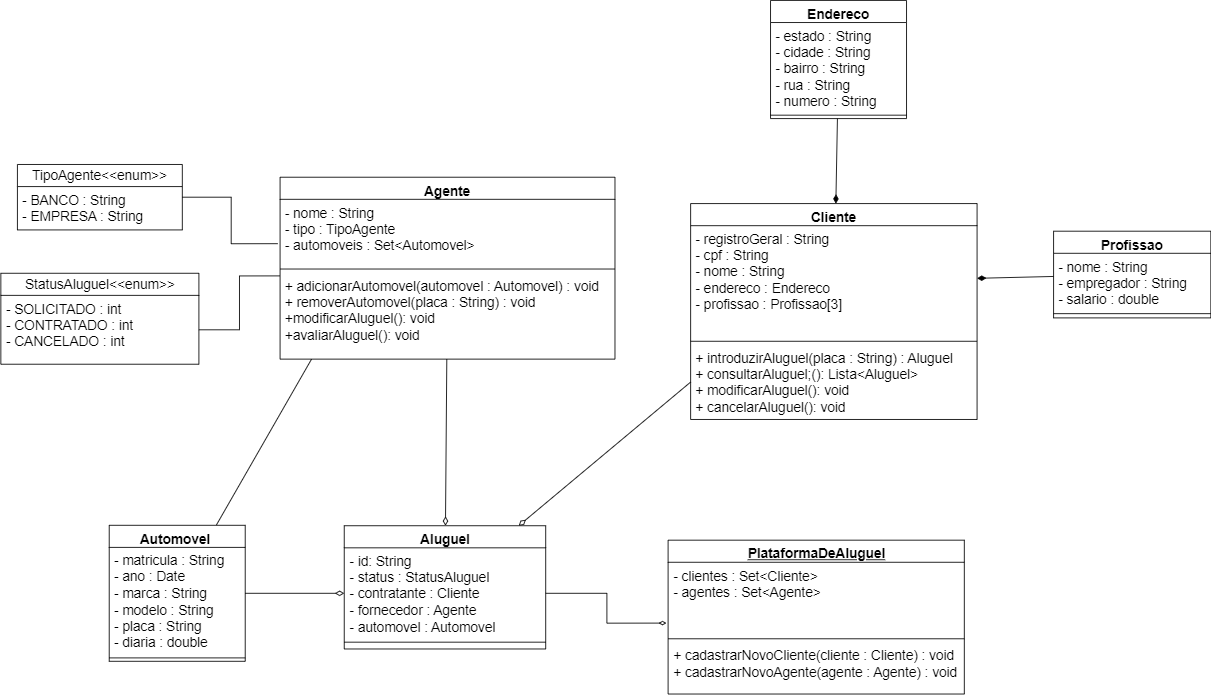

The diagram above was exported from draw.io. Its source (the exported page's mxGraphModel, read from the mxfile embedded in the PNG):
<mxGraphModel dx="2593" dy="1378" grid="0" gridSize="10" guides="1" tooltips="1" connect="1" arrows="1" fold="1" page="0" pageScale="1" pageWidth="827" pageHeight="1169" math="0" shadow="0">
  <root>
    <mxCell id="0" />
    <mxCell id="1" parent="0" />
    <mxCell id="xcU6ocWh2SVXhGSUTev7-46" style="edgeStyle=none;curved=1;rounded=0;orthogonalLoop=1;jettySize=auto;html=1;fontSize=12;startSize=8;endSize=8;endArrow=diamondThin;endFill=0;exitX=0;exitY=0.5;exitDx=0;exitDy=0;" parent="1" source="xcU6ocWh2SVXhGSUTev7-4" target="xcU6ocWh2SVXhGSUTev7-36" edge="1">
      <mxGeometry relative="1" as="geometry">
        <mxPoint x="186" y="351" as="sourcePoint" />
      </mxGeometry>
    </mxCell>
    <mxCell id="xcU6ocWh2SVXhGSUTev7-1" value="Cliente" style="swimlane;fontStyle=1;align=center;verticalAlign=top;childLayout=stackLayout;horizontal=1;startSize=26;horizontalStack=0;resizeParent=1;resizeParentMax=0;resizeLast=0;collapsible=1;marginBottom=0;whiteSpace=wrap;html=1;fontSize=16;" parent="1" vertex="1">
      <mxGeometry x="165" y="154" width="337" height="254" as="geometry" />
    </mxCell>
    <mxCell id="xcU6ocWh2SVXhGSUTev7-2" value="- registroGeral : String&lt;br&gt;- cpf : String&lt;br&gt;- nome : String&lt;br&gt;- endereco : Endereco&lt;br&gt;- profissao : Profissao[3]" style="text;strokeColor=none;fillColor=none;align=left;verticalAlign=top;spacingLeft=4;spacingRight=4;overflow=hidden;rotatable=0;points=[[0,0.5],[1,0.5]];portConstraint=eastwest;whiteSpace=wrap;html=1;fontSize=16;" parent="xcU6ocWh2SVXhGSUTev7-1" vertex="1">
      <mxGeometry y="26" width="337" height="132" as="geometry" />
    </mxCell>
    <mxCell id="xcU6ocWh2SVXhGSUTev7-3" value="" style="line;strokeWidth=1;fillColor=none;align=left;verticalAlign=middle;spacingTop=-1;spacingLeft=3;spacingRight=3;rotatable=0;labelPosition=right;points=[];portConstraint=eastwest;strokeColor=inherit;fontSize=16;" parent="xcU6ocWh2SVXhGSUTev7-1" vertex="1">
      <mxGeometry y="158" width="337" height="8" as="geometry" />
    </mxCell>
    <mxCell id="xcU6ocWh2SVXhGSUTev7-4" value="+ introduzirAluguel(placa : String) : Aluguel&lt;br&gt;+ consultarAluguel;(): Lista&amp;lt;Aluguel&amp;gt;&lt;br&gt;+ modificarAluguel(): void&lt;br&gt;+ cancelarAluguel(): void" style="text;strokeColor=none;fillColor=none;align=left;verticalAlign=top;spacingLeft=4;spacingRight=4;overflow=hidden;rotatable=0;points=[[0,0.5],[1,0.5]];portConstraint=eastwest;whiteSpace=wrap;html=1;fontSize=16;" parent="xcU6ocWh2SVXhGSUTev7-1" vertex="1">
      <mxGeometry y="166" width="337" height="88" as="geometry" />
    </mxCell>
    <mxCell id="xcU6ocWh2SVXhGSUTev7-34" value="" style="edgeStyle=none;curved=1;rounded=0;orthogonalLoop=1;jettySize=auto;html=1;fontSize=12;startSize=8;endSize=8;endArrow=diamondThin;endFill=1;" parent="1" source="xcU6ocWh2SVXhGSUTev7-5" target="xcU6ocWh2SVXhGSUTev7-1" edge="1">
      <mxGeometry relative="1" as="geometry" />
    </mxCell>
    <mxCell id="xcU6ocWh2SVXhGSUTev7-5" value="Endereco" style="swimlane;fontStyle=1;align=center;verticalAlign=top;childLayout=stackLayout;horizontal=1;startSize=26;horizontalStack=0;resizeParent=1;resizeParentMax=0;resizeLast=0;collapsible=1;marginBottom=0;whiteSpace=wrap;html=1;fontSize=16;" parent="1" vertex="1">
      <mxGeometry x="259" y="-85" width="160" height="139" as="geometry" />
    </mxCell>
    <mxCell id="xcU6ocWh2SVXhGSUTev7-6" value="- estado : String&lt;br&gt;- cidade : String&lt;br&gt;- bairro : String&lt;br&gt;- rua : String&lt;br&gt;- numero : String" style="text;strokeColor=none;fillColor=none;align=left;verticalAlign=top;spacingLeft=4;spacingRight=4;overflow=hidden;rotatable=0;points=[[0,0.5],[1,0.5]];portConstraint=eastwest;whiteSpace=wrap;html=1;fontSize=16;" parent="xcU6ocWh2SVXhGSUTev7-5" vertex="1">
      <mxGeometry y="26" width="160" height="105" as="geometry" />
    </mxCell>
    <mxCell id="xcU6ocWh2SVXhGSUTev7-7" value="" style="line;strokeWidth=1;fillColor=none;align=left;verticalAlign=middle;spacingTop=-1;spacingLeft=3;spacingRight=3;rotatable=0;labelPosition=right;points=[];portConstraint=eastwest;strokeColor=inherit;fontSize=16;" parent="xcU6ocWh2SVXhGSUTev7-5" vertex="1">
      <mxGeometry y="131" width="160" height="8" as="geometry" />
    </mxCell>
    <mxCell id="xcU6ocWh2SVXhGSUTev7-35" value="" style="edgeStyle=none;curved=1;rounded=0;orthogonalLoop=1;jettySize=auto;html=1;fontSize=12;startSize=8;endSize=8;endArrow=diamondThin;endFill=1;" parent="1" source="xcU6ocWh2SVXhGSUTev7-17" target="xcU6ocWh2SVXhGSUTev7-2" edge="1">
      <mxGeometry relative="1" as="geometry" />
    </mxCell>
    <mxCell id="xcU6ocWh2SVXhGSUTev7-17" value="Profissao" style="swimlane;fontStyle=1;align=center;verticalAlign=top;childLayout=stackLayout;horizontal=1;startSize=26;horizontalStack=0;resizeParent=1;resizeParentMax=0;resizeLast=0;collapsible=1;marginBottom=0;whiteSpace=wrap;html=1;fontSize=16;" parent="1" vertex="1">
      <mxGeometry x="592" y="186.5" width="185" height="102" as="geometry" />
    </mxCell>
    <mxCell id="xcU6ocWh2SVXhGSUTev7-18" value="- nome : String&lt;br&gt;- empregador : String&lt;br&gt;- salario : double" style="text;strokeColor=none;fillColor=none;align=left;verticalAlign=top;spacingLeft=4;spacingRight=4;overflow=hidden;rotatable=0;points=[[0,0.5],[1,0.5]];portConstraint=eastwest;whiteSpace=wrap;html=1;fontSize=16;" parent="xcU6ocWh2SVXhGSUTev7-17" vertex="1">
      <mxGeometry y="26" width="185" height="67" as="geometry" />
    </mxCell>
    <mxCell id="xcU6ocWh2SVXhGSUTev7-19" value="" style="line;strokeWidth=1;fillColor=none;align=left;verticalAlign=middle;spacingTop=-1;spacingLeft=3;spacingRight=3;rotatable=0;labelPosition=right;points=[];portConstraint=eastwest;strokeColor=inherit;fontSize=16;" parent="xcU6ocWh2SVXhGSUTev7-17" vertex="1">
      <mxGeometry y="93" width="185" height="8" as="geometry" />
    </mxCell>
    <mxCell id="xcU6ocWh2SVXhGSUTev7-20" value="+ method(type): type" style="text;strokeColor=none;fillColor=none;align=left;verticalAlign=top;spacingLeft=4;spacingRight=4;overflow=hidden;rotatable=0;points=[[0,0.5],[1,0.5]];portConstraint=eastwest;whiteSpace=wrap;html=1;fontSize=16;" parent="xcU6ocWh2SVXhGSUTev7-17" vertex="1">
      <mxGeometry y="101" width="185" height="1" as="geometry" />
    </mxCell>
    <mxCell id="xcU6ocWh2SVXhGSUTev7-44" style="edgeStyle=none;curved=1;rounded=0;orthogonalLoop=1;jettySize=auto;html=1;fontSize=12;startSize=8;endSize=8;endArrow=diamondThin;endFill=0;" parent="1" source="xcU6ocWh2SVXhGSUTev7-21" target="xcU6ocWh2SVXhGSUTev7-36" edge="1">
      <mxGeometry relative="1" as="geometry" />
    </mxCell>
    <mxCell id="xcU6ocWh2SVXhGSUTev7-21" value="Agente" style="swimlane;fontStyle=1;align=center;verticalAlign=top;childLayout=stackLayout;horizontal=1;startSize=26;horizontalStack=0;resizeParent=1;resizeParentMax=0;resizeLast=0;collapsible=1;marginBottom=0;whiteSpace=wrap;html=1;fontSize=16;" parent="1" vertex="1">
      <mxGeometry x="-318" y="123" width="394" height="214" as="geometry" />
    </mxCell>
    <mxCell id="xcU6ocWh2SVXhGSUTev7-22" value="- nome : String&lt;br&gt;- tipo : TipoAgente&lt;br&gt;- automoveis : Set&amp;lt;Automovel&amp;gt;" style="text;strokeColor=none;fillColor=none;align=left;verticalAlign=top;spacingLeft=4;spacingRight=4;overflow=hidden;rotatable=0;points=[[0,0.5],[1,0.5]];portConstraint=eastwest;whiteSpace=wrap;html=1;fontSize=16;" parent="xcU6ocWh2SVXhGSUTev7-21" vertex="1">
      <mxGeometry y="26" width="394" height="78" as="geometry" />
    </mxCell>
    <mxCell id="xcU6ocWh2SVXhGSUTev7-23" value="" style="line;strokeWidth=1;fillColor=none;align=left;verticalAlign=middle;spacingTop=-1;spacingLeft=3;spacingRight=3;rotatable=0;labelPosition=right;points=[];portConstraint=eastwest;strokeColor=inherit;fontSize=16;" parent="xcU6ocWh2SVXhGSUTev7-21" vertex="1">
      <mxGeometry y="104" width="394" height="8" as="geometry" />
    </mxCell>
    <mxCell id="xcU6ocWh2SVXhGSUTev7-24" value="+ adicionarAutomovel(automovel : Automovel) : void&lt;br&gt;+ removerAutomovel(placa : String) : void&lt;br&gt;+modificarAluguel(): void&lt;br&gt;+avaliarAluguel(): void" style="text;strokeColor=none;fillColor=none;align=left;verticalAlign=top;spacingLeft=4;spacingRight=4;overflow=hidden;rotatable=0;points=[[0,0.5],[1,0.5]];portConstraint=eastwest;whiteSpace=wrap;html=1;fontSize=16;" parent="xcU6ocWh2SVXhGSUTev7-21" vertex="1">
      <mxGeometry y="112" width="394" height="102" as="geometry" />
    </mxCell>
    <mxCell id="qQyhhMTILbDiNHuououR-5" style="edgeStyle=orthogonalEdgeStyle;rounded=0;orthogonalLoop=1;jettySize=auto;html=1;entryX=-0.007;entryY=0.669;entryDx=0;entryDy=0;entryPerimeter=0;endArrow=none;endFill=0;" edge="1" parent="1" source="xcU6ocWh2SVXhGSUTev7-25" target="xcU6ocWh2SVXhGSUTev7-22">
      <mxGeometry relative="1" as="geometry" />
    </mxCell>
    <mxCell id="xcU6ocWh2SVXhGSUTev7-25" value="TipoAgente&amp;lt;&amp;lt;enum&amp;gt;&amp;gt;" style="swimlane;fontStyle=0;childLayout=stackLayout;horizontal=1;startSize=26;fillColor=none;horizontalStack=0;resizeParent=1;resizeParentMax=0;resizeLast=0;collapsible=1;marginBottom=0;whiteSpace=wrap;html=1;fontSize=16;" parent="1" vertex="1">
      <mxGeometry x="-627" y="108" width="194" height="77" as="geometry" />
    </mxCell>
    <mxCell id="xcU6ocWh2SVXhGSUTev7-26" value="- BANCO : String&lt;br&gt;- EMPRESA : String" style="text;strokeColor=none;fillColor=none;align=left;verticalAlign=top;spacingLeft=4;spacingRight=4;overflow=hidden;rotatable=0;points=[[0,0.5],[1,0.5]];portConstraint=eastwest;whiteSpace=wrap;html=1;fontSize=16;" parent="xcU6ocWh2SVXhGSUTev7-25" vertex="1">
      <mxGeometry y="26" width="194" height="51" as="geometry" />
    </mxCell>
    <mxCell id="xcU6ocWh2SVXhGSUTev7-48" style="edgeStyle=none;curved=1;rounded=0;orthogonalLoop=1;jettySize=auto;html=1;entryX=0;entryY=0.5;entryDx=0;entryDy=0;fontSize=12;startSize=8;endSize=8;endArrow=diamondThin;endFill=0;" parent="1" source="xcU6ocWh2SVXhGSUTev7-29" target="xcU6ocWh2SVXhGSUTev7-37" edge="1">
      <mxGeometry relative="1" as="geometry" />
    </mxCell>
    <mxCell id="xcU6ocWh2SVXhGSUTev7-54" style="edgeStyle=none;curved=1;rounded=0;orthogonalLoop=1;jettySize=auto;html=1;fontSize=12;startSize=8;endSize=8;endArrow=none;endFill=0;entryX=0.094;entryY=1;entryDx=0;entryDy=0;entryPerimeter=0;" parent="1" source="xcU6ocWh2SVXhGSUTev7-29" target="xcU6ocWh2SVXhGSUTev7-24" edge="1">
      <mxGeometry relative="1" as="geometry">
        <mxPoint x="-193" y="293" as="targetPoint" />
      </mxGeometry>
    </mxCell>
    <mxCell id="xcU6ocWh2SVXhGSUTev7-29" value="Automovel&amp;nbsp;" style="swimlane;fontStyle=1;align=center;verticalAlign=top;childLayout=stackLayout;horizontal=1;startSize=26;horizontalStack=0;resizeParent=1;resizeParentMax=0;resizeLast=0;collapsible=1;marginBottom=0;whiteSpace=wrap;html=1;fontSize=16;" parent="1" vertex="1">
      <mxGeometry x="-519" y="532.5" width="160" height="160" as="geometry" />
    </mxCell>
    <mxCell id="xcU6ocWh2SVXhGSUTev7-30" value="- matricula : String&lt;br&gt;- ano : Date&lt;br&gt;- marca : String&lt;br&gt;- modelo : String&lt;br&gt;- placa : String&lt;br&gt;- diaria : double&lt;br&gt;&amp;nbsp;" style="text;strokeColor=none;fillColor=none;align=left;verticalAlign=top;spacingLeft=4;spacingRight=4;overflow=hidden;rotatable=0;points=[[0,0.5],[1,0.5]];portConstraint=eastwest;whiteSpace=wrap;html=1;fontSize=16;" parent="xcU6ocWh2SVXhGSUTev7-29" vertex="1">
      <mxGeometry y="26" width="160" height="126" as="geometry" />
    </mxCell>
    <mxCell id="xcU6ocWh2SVXhGSUTev7-31" value="" style="line;strokeWidth=1;fillColor=none;align=left;verticalAlign=middle;spacingTop=-1;spacingLeft=3;spacingRight=3;rotatable=0;labelPosition=right;points=[];portConstraint=eastwest;strokeColor=inherit;fontSize=16;" parent="xcU6ocWh2SVXhGSUTev7-29" vertex="1">
      <mxGeometry y="152" width="160" height="8" as="geometry" />
    </mxCell>
    <mxCell id="xcU6ocWh2SVXhGSUTev7-36" value="Aluguel" style="swimlane;fontStyle=1;align=center;verticalAlign=top;childLayout=stackLayout;horizontal=1;startSize=26;horizontalStack=0;resizeParent=1;resizeParentMax=0;resizeLast=0;collapsible=1;marginBottom=0;whiteSpace=wrap;html=1;fontSize=16;" parent="1" vertex="1">
      <mxGeometry x="-242.5" y="533" width="237" height="145" as="geometry" />
    </mxCell>
    <mxCell id="xcU6ocWh2SVXhGSUTev7-37" value="- id: String&lt;br&gt;- status : StatusAluguel&lt;br&gt;- contratante : Cliente&lt;br&gt;- fornecedor : Agente&lt;br&gt;- automovel : Automovel" style="text;strokeColor=none;fillColor=none;align=left;verticalAlign=top;spacingLeft=4;spacingRight=4;overflow=hidden;rotatable=0;points=[[0,0.5],[1,0.5]];portConstraint=eastwest;whiteSpace=wrap;html=1;fontSize=16;" parent="xcU6ocWh2SVXhGSUTev7-36" vertex="1">
      <mxGeometry y="26" width="237" height="107" as="geometry" />
    </mxCell>
    <mxCell id="xcU6ocWh2SVXhGSUTev7-38" value="" style="line;strokeWidth=1;fillColor=none;align=left;verticalAlign=middle;spacingTop=-1;spacingLeft=3;spacingRight=3;rotatable=0;labelPosition=right;points=[];portConstraint=eastwest;strokeColor=inherit;fontSize=16;" parent="xcU6ocWh2SVXhGSUTev7-36" vertex="1">
      <mxGeometry y="133" width="237" height="8" as="geometry" />
    </mxCell>
    <mxCell id="xcU6ocWh2SVXhGSUTev7-39" value="+ method(type): type" style="text;strokeColor=none;fillColor=none;align=left;verticalAlign=top;spacingLeft=4;spacingRight=4;overflow=hidden;rotatable=0;points=[[0,0.5],[1,0.5]];portConstraint=eastwest;whiteSpace=wrap;html=1;fontSize=16;" parent="xcU6ocWh2SVXhGSUTev7-36" vertex="1">
      <mxGeometry y="141" width="237" height="4" as="geometry" />
    </mxCell>
    <mxCell id="xcU6ocWh2SVXhGSUTev7-40" value="StatusAluguel&amp;lt;&amp;lt;enum&amp;gt;&amp;gt;" style="swimlane;fontStyle=0;childLayout=stackLayout;horizontal=1;startSize=26;fillColor=none;horizontalStack=0;resizeParent=1;resizeParentMax=0;resizeLast=0;collapsible=1;marginBottom=0;whiteSpace=wrap;html=1;fontSize=16;" parent="1" vertex="1">
      <mxGeometry x="-646.5" y="236" width="233" height="107" as="geometry" />
    </mxCell>
    <mxCell id="xcU6ocWh2SVXhGSUTev7-41" value="- SOLICITADO : int&lt;br&gt;- CONTRATADO : int&lt;br&gt;- CANCELADO : int" style="text;strokeColor=none;fillColor=none;align=left;verticalAlign=top;spacingLeft=4;spacingRight=4;overflow=hidden;rotatable=0;points=[[0,0.5],[1,0.5]];portConstraint=eastwest;whiteSpace=wrap;html=1;fontSize=16;" parent="xcU6ocWh2SVXhGSUTev7-40" vertex="1">
      <mxGeometry y="26" width="233" height="81" as="geometry" />
    </mxCell>
    <mxCell id="xcU6ocWh2SVXhGSUTev7-49" value="&lt;u&gt;PlataformaDeAluguel&lt;/u&gt;" style="swimlane;fontStyle=1;align=center;verticalAlign=top;childLayout=stackLayout;horizontal=1;startSize=26;horizontalStack=0;resizeParent=1;resizeParentMax=0;resizeLast=0;collapsible=1;marginBottom=0;whiteSpace=wrap;html=1;fontSize=16;" parent="1" vertex="1">
      <mxGeometry x="138.5" y="550" width="348.5" height="181" as="geometry" />
    </mxCell>
    <mxCell id="xcU6ocWh2SVXhGSUTev7-50" value="- clientes : Set&amp;lt;Cliente&amp;gt;&lt;br&gt;- agentes : Set&amp;lt;Agente&amp;gt;" style="text;strokeColor=none;fillColor=none;align=left;verticalAlign=top;spacingLeft=4;spacingRight=4;overflow=hidden;rotatable=0;points=[[0,0.5],[1,0.5]];portConstraint=eastwest;whiteSpace=wrap;html=1;fontSize=16;" parent="xcU6ocWh2SVXhGSUTev7-49" vertex="1">
      <mxGeometry y="26" width="348.5" height="86" as="geometry" />
    </mxCell>
    <mxCell id="xcU6ocWh2SVXhGSUTev7-51" value="" style="line;strokeWidth=1;fillColor=none;align=left;verticalAlign=middle;spacingTop=-1;spacingLeft=3;spacingRight=3;rotatable=0;labelPosition=right;points=[];portConstraint=eastwest;strokeColor=inherit;fontSize=16;" parent="xcU6ocWh2SVXhGSUTev7-49" vertex="1">
      <mxGeometry y="112" width="348.5" height="8" as="geometry" />
    </mxCell>
    <mxCell id="xcU6ocWh2SVXhGSUTev7-52" value="+ cadastrarNovoCliente(cliente : Cliente) : void&lt;br&gt;+ cadastrarNovoAgente(agente : Agente) : void" style="text;strokeColor=none;fillColor=none;align=left;verticalAlign=top;spacingLeft=4;spacingRight=4;overflow=hidden;rotatable=0;points=[[0,0.5],[1,0.5]];portConstraint=eastwest;whiteSpace=wrap;html=1;fontSize=16;" parent="xcU6ocWh2SVXhGSUTev7-49" vertex="1">
      <mxGeometry y="120" width="348.5" height="61" as="geometry" />
    </mxCell>
    <mxCell id="qQyhhMTILbDiNHuououR-6" style="edgeStyle=orthogonalEdgeStyle;rounded=0;orthogonalLoop=1;jettySize=auto;html=1;entryX=-0.001;entryY=0.04;entryDx=0;entryDy=0;entryPerimeter=0;endArrow=none;endFill=0;" edge="1" parent="1" source="xcU6ocWh2SVXhGSUTev7-41" target="xcU6ocWh2SVXhGSUTev7-24">
      <mxGeometry relative="1" as="geometry" />
    </mxCell>
    <mxCell id="qQyhhMTILbDiNHuououR-9" style="edgeStyle=orthogonalEdgeStyle;rounded=0;orthogonalLoop=1;jettySize=auto;html=1;entryX=-0.006;entryY=0.832;entryDx=0;entryDy=0;entryPerimeter=0;endArrow=diamondThin;endFill=0;" edge="1" parent="1" source="xcU6ocWh2SVXhGSUTev7-37" target="xcU6ocWh2SVXhGSUTev7-50">
      <mxGeometry relative="1" as="geometry" />
    </mxCell>
  </root>
</mxGraphModel>